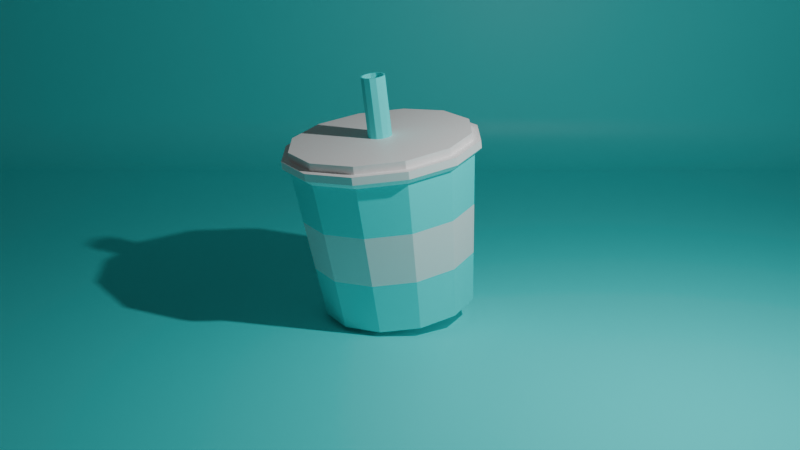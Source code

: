 # Source: recipe01.blend  (saved by Blender 5.0.118; exported with 4.5.12 LTS)
import bpy
from mathutils import Matrix  # noqa: F401  (used for matrix-valued properties, if any)

bpy.ops.wm.read_factory_settings(use_empty=True)
scene = bpy.context.scene
scene.name = 'Scene'

# ---- collections
col_collection = bpy.data.collections.new('Collection'); scene.collection.children.link(col_collection)

# ---- materials (node trees are filled in below, after node groups)
mat_white = bpy.data.materials.new('white')
mat_skyblue = bpy.data.materials.new('skyblue')

# ---- node groups
ng_smooth_by_angle = bpy.data.node_groups.new('Smooth by Angle', 'GeometryNodeTree')
_s = ng_smooth_by_angle.interface.new_socket(name='Mesh', in_out='OUTPUT', socket_type='NodeSocketGeometry')
_s = ng_smooth_by_angle.interface.new_socket(name='Mesh', in_out='INPUT', socket_type='NodeSocketGeometry')
_s = ng_smooth_by_angle.interface.new_socket(name='Angle', in_out='INPUT', socket_type='NodeSocketFloat')
_s.subtype = 'ANGLE'
_s.default_value = 0.5236
_s.min_value = 0.0
_s.max_value = 3.142
_s.description = 'Maximum face angle for smooth edges'
_s = ng_smooth_by_angle.interface.new_socket(name='Ignore Sharpness', in_out='INPUT', socket_type='NodeSocketBool')
_s.force_non_field = True
ng_smooth_by_angle.is_modifier = True
_N = ng_smooth_by_angle.nodes; _L = ng_smooth_by_angle.links
n0 = _N.new('GeometryNodeSetShadeSmooth'); n0.name = 'Set Shade Smooth'; n0.location = (120, -80)
n0.domain = 'EDGE'
n1 = _N.new('GeometryNodeSetShadeSmooth'); n1.name = 'Set Shade Smooth.001'; n1.location = (300, -80)
n2 = _N.new('NodeGroupOutput'); n2.name = 'Group Output'; n2.location = (480, -80)
n3 = _N.new('GeometryNodeInputMeshEdgeAngle'); n3.name = 'Edge Angle'; n3.location = (-440, -240)
n4 = _N.new('NodeGroupInput'); n4.name = 'Group Input'; n4.location = (-80, -80)
n5 = _N.new('GeometryNodeInputEdgeSmooth'); n5.name = 'Is Edge Smooth'; n5.location = (-260, -120)
n6 = _N.new('GeometryNodeInputShadeSmooth'); n6.name = 'Is Shade Smooth'; n6.location = (-440, -397)
n7 = _N.new('FunctionNodeCompare'); n7.name = 'Compare'; n7.location = (-260, -260)
n7.operation = 'LESS_EQUAL'
n7.inputs[6].default_value = (0.0, 0.0, 0.0, 0.0)
n7.inputs[7].default_value = (0.0, 0.0, 0.0, 0.0)
n8 = _N.new('FunctionNodeBooleanMath'); n8.name = 'Boolean Math.001'; n8.location = (-80, -260)
n9 = _N.new('NodeGroupInput'); n9.name = 'Group Input.001'; n9.location = (-440, -329)
n10 = _N.new('NodeGroupInput'); n10.name = 'Group Input.002'; n10.location = (-259, -189)
n11 = _N.new('FunctionNodeBooleanMath'); n11.name = 'Boolean Math'; n11.location = (-80, -149)
n11.operation = 'OR'
n12 = _N.new('FunctionNodeBooleanMath'); n12.name = 'Boolean Math.002'; n12.location = (-260, -380)
n12.operation = 'OR'
n13 = _N.new('NodeGroupInput'); n13.name = 'Group Input.003'; n13.location = (-440, -460)
_L.new(n3.outputs[0], n7.inputs[0])
_L.new(n1.outputs[0], n2.inputs[0])
_L.new(n9.outputs[1], n7.inputs[1])
_L.new(n7.outputs[0], n8.inputs[0])
_L.new(n4.outputs[0], n0.inputs[0])
_L.new(n0.outputs[0], n1.inputs[0])
_L.new(n8.outputs[0], n0.inputs[2])
_L.new(n10.outputs[2], n11.inputs[1])
_L.new(n5.outputs[0], n11.inputs[0])
_L.new(n11.outputs[0], n0.inputs[1])
_L.new(n13.outputs[2], n12.inputs[1])
_L.new(n6.outputs[0], n12.inputs[0])
_L.new(n12.outputs[0], n8.inputs[1])
n2.is_active_output = True

# ---- material node trees
mat_white.use_nodes = True; mat_white.node_tree.nodes.clear()
_N = mat_white.node_tree.nodes; _L = mat_white.node_tree.links
n0 = _N.new('ShaderNodeBsdfPrincipled'); n0.name = 'プリンシプルBSDF'; n0.location = (-200, 100)
n0.inputs[0].default_value = (1.0, 1.0, 1.0, 1.0)
n1 = _N.new('ShaderNodeOutputMaterial'); n1.name = 'マテリアル出力'; n1.location = (200, 100)
_L.new(n0.outputs[0], n1.inputs[0])
n1.is_active_output = True
mat_skyblue.use_nodes = True; mat_skyblue.node_tree.nodes.clear()
_N = mat_skyblue.node_tree.nodes; _L = mat_skyblue.node_tree.links
n0 = _N.new('ShaderNodeBsdfPrincipled'); n0.name = 'プリンシプルBSDF'; n0.location = (-200, 100)
n0.inputs[0].default_value = (0.05088, 1.0, 1.0, 1.0)
n1 = _N.new('ShaderNodeOutputMaterial'); n1.name = 'マテリアル出力'; n1.location = (200, 100)
_L.new(n0.outputs[0], n1.inputs[0])
n1.is_active_output = True

# ---- world
world_world = bpy.data.worlds.new('World'); scene.world = world_world
world_world.use_nodes = True; world_world.node_tree.nodes.clear()
_N = world_world.node_tree.nodes; _L = world_world.node_tree.links
n0 = _N.new('ShaderNodeOutputWorld'); n0.name = 'World Output'; n0.location = (200, 100)
n1 = _N.new('ShaderNodeBackground'); n1.name = 'Background'; n1.location = (-200, 100)
n1.inputs[0].default_value = (0.05088, 0.05088, 0.05088, 1.0)
_L.new(n1.outputs[0], n0.inputs[0])
n0.is_active_output = True
world_world.color = (0.05088, 0.05088, 0.05088)
world_world.sun_shadow_jitter_overblur = 0.0

# ---- cameras
cam_camera = bpy.data.cameras.new('Camera')
cam_camera.clip_end = 100.0
cam_camera.ortho_scale = 7.314

# ---- lights
light_light = bpy.data.lights.new('Light', 'POINT')
light_light.energy = 1000.0
light_light.shadow_soft_size = 0.1

# ---- meshes
me_x = bpy.data.meshes.new('円')
me_x.from_pydata([(0.0, 1.0, 0.0), (-0.5, 0.866, 0.0), (-0.866, 0.5, 0.0), (-1.0, 0.0, 0.0), (-0.866, -0.5, 0.0), (-0.5, -0.866, 0.0), (0.0, -1.0, 0.0), (0.5, -0.866, 0.0), (0.866, -0.5, 0.0), (1.0, 0.0, 0.0), (0.866, 0.5, 0.0), (0.5, 0.866, 0.0), (9.934e-10, 1.2, 2.0), (-0.6, 1.039, 2.0), (-1.039, 0.6, 2.0), (-1.2, 9.934e-10, 2.0), (-1.039, -0.6, 2.0), (-0.6, -1.039, 2.0), (9.934e-10, -1.2, 2.0), (0.6, -1.039, 2.0), (1.039, -0.6, 2.0), (1.2, 9.934e-10, 2.0), (1.039, 0.6, 2.0), (0.6, 1.039, 2.0), (5.841e-09, 1.296, 2.08), (-0.648, 1.122, 2.08), (-1.122, 0.648, 2.08), (-1.296, 2.782e-10, 2.08), (-1.122, -0.648, 2.08), (-0.648, -1.122, 2.08), (5.841e-09, -1.296, 2.08), (0.648, -1.122, 2.08), (1.122, -0.648, 2.08), (1.296, 2.782e-10, 2.08), (1.122, 0.648, 2.08), (0.648, 1.122, 2.08), (5.182e-10, 1.192, 2.18), (-0.5962, 1.033, 2.18), (-1.033, 0.5962, 2.18), (-1.192, 2.782e-10, 2.18), (-1.033, -0.5962, 2.18), (-0.5962, -1.033, 2.18), (5.182e-10, -1.192, 2.18), (0.5962, -1.033, 2.18), (1.033, -0.5962, 2.18), (1.192, 2.782e-10, 2.18), (1.033, 0.5962, 2.18), (0.5962, 1.033, 2.18), (-0.648, 1.122, 2.18), (5.182e-10, 1.296, 2.18), (-1.122, 0.648, 2.18), (-1.296, 2.782e-10, 2.18), (-1.122, -0.648, 2.18), (-0.648, -1.122, 2.18), (5.182e-10, -1.296, 2.18), (0.648, -1.122, 2.18), (1.122, -0.648, 2.18), (1.296, 2.782e-10, 2.18), (1.122, 0.648, 2.18), (0.648, 1.122, 2.18), (-0.648, 1.122, 2.18), (5.182e-10, 1.296, 2.18), (-1.122, 0.648, 2.18), (-1.296, 2.782e-10, 2.18), (-1.122, -0.648, 2.18), (-0.648, -1.122, 2.18), (5.182e-10, -1.296, 2.18), (0.648, -1.122, 2.18), (1.122, -0.648, 2.18), (1.296, 2.782e-10, 2.18), (1.122, 0.648, 2.18), (0.648, 1.122, 2.18), (-0.0786, 0.1361, 2.28), (6.107e-09, 0.1572, 2.28), (-0.1361, 0.0786, 2.28), (-0.1572, 2.782e-10, 2.28), (-0.1361, -0.0786, 2.28), (-0.0786, -0.1361, 2.28), (6.107e-09, -0.1572, 2.28), (0.0786, -0.1361, 2.28), (0.1361, -0.0786, 2.28), (0.1572, 2.782e-10, 2.28), (0.1361, 0.0786, 2.28), (0.0786, 0.1361, 2.28), (-0.5962, 1.033, 2.28), (6.107e-09, 1.192, 2.28), (-1.033, 0.5962, 2.28), (-1.192, 2.782e-10, 2.28), (-1.033, -0.5962, 2.28), (-0.5962, -1.033, 2.28), (6.107e-09, -1.192, 2.28), (0.5962, -1.033, 2.28), (1.033, -0.5962, 2.28), (1.192, 2.782e-10, 2.28), (1.033, 0.5962, 2.28), (0.5962, 1.033, 2.28), (-0.06825, 0.1182, 3.06), (-7.293e-08, 0.1365, 3.06), (-0.1182, 0.06825, 3.06), (-0.1365, 2.782e-10, 3.06), (-0.1182, -0.06825, 3.06), (-0.06825, -0.1182, 3.06), (-7.293e-08, -0.1365, 3.06), (0.06825, -0.1182, 3.06), (0.1182, -0.06825, 3.06), (0.1365, 2.782e-10, 3.06), (0.1182, 0.06825, 3.06), (0.06825, 0.1182, 3.06), (-0.0786, 0.1361, 3.06), (-7.229e-08, 0.1572, 3.06), (-0.1361, 0.0786, 3.06), (-0.1572, 2.782e-10, 3.06), (-0.1361, -0.0786, 3.06), (-0.0786, -0.1361, 3.06), (-7.229e-08, -0.1572, 3.06), (0.0786, -0.1361, 3.06), (0.1361, -0.0786, 3.06), (0.1572, 2.782e-10, 3.06), (0.1361, 0.0786, 3.06), (0.0786, 0.1361, 3.06), (-0.06825, 0.1182, 2.28), (-4.889e-07, 0.1365, 2.28), (-0.1182, 0.06825, 2.28), (-0.1365, 2.782e-10, 2.28), (-0.1182, -0.06825, 2.28), (-0.06825, -0.1182, 2.28), (-4.889e-07, -0.1365, 2.28), (0.06824, -0.1182, 2.28), (0.1182, -0.06825, 2.28), (0.1365, 2.782e-10, 2.28), (0.1182, 0.06825, 2.28), (0.06824, 0.1182, 2.28), (0.9238, 0.5333, 0.6667), (0.9815, 0.5667, 1.333), (1.133, 6.623e-10, 1.333), (1.067, 3.311e-10, 0.6667), (0.5333, -0.9238, 0.6667), (0.5667, -0.9815, 1.333), (6.623e-10, -1.133, 1.333), (3.311e-10, -1.067, 0.6667), (-0.9238, -0.5333, 0.6667), (-0.9815, -0.5667, 1.333), (-1.133, 6.623e-10, 1.333), (-1.067, 3.311e-10, 0.6667), (0.5333, 0.9238, 0.6667), (0.5667, 0.9815, 1.333), (-0.5333, 0.9238, 0.6667), (-0.5667, 0.9815, 1.333), (6.623e-10, 1.133, 1.333), (3.311e-10, 1.067, 0.6667), (0.9238, -0.5333, 0.6667), (0.9815, -0.5667, 1.333), (-0.5333, -0.9238, 0.6667), (-0.5667, -0.9815, 1.333), (-0.9238, 0.5333, 0.6667), (-0.9815, 0.5667, 1.333)], [], [(1, 0, 11, 10, 9, 8, 7, 6, 5, 4, 3, 2), (12, 13, 25, 24), (134, 133, 22, 21), (138, 137, 19, 18), (142, 141, 16, 15), (133, 145, 23, 22), (148, 147, 13, 12), (137, 151, 20, 19), (141, 153, 17, 16), (145, 148, 12, 23), (147, 155, 14, 13), (151, 134, 21, 20), (153, 138, 18, 17), (155, 142, 15, 14), (35, 24, 49, 59), (19, 20, 32, 31), (16, 17, 29, 28), (23, 12, 24, 35), (13, 14, 26, 25), (20, 21, 33, 32), (17, 18, 30, 29), (14, 15, 27, 26), (21, 22, 34, 33), (18, 19, 31, 30), (15, 16, 28, 27), (22, 23, 35, 34), (40, 41, 89, 88), (25, 26, 50, 48), (32, 33, 57, 56), (29, 30, 54, 53), (26, 27, 51, 50), (33, 34, 58, 57), (30, 31, 55, 54), (27, 28, 52, 51), (34, 35, 59, 58), (24, 25, 48, 49), (31, 32, 56, 55), (28, 29, 53, 52), (60, 61, 49, 48), (62, 60, 48, 50), (63, 62, 50, 51), (64, 63, 51, 52), (65, 64, 52, 53), (66, 65, 53, 54), (67, 66, 54, 55), (68, 67, 55, 56), (69, 68, 56, 57), (70, 69, 57, 58), (71, 70, 58, 59), (61, 71, 59, 49), (37, 36, 61, 60), (38, 37, 60, 62), (39, 38, 62, 63), (40, 39, 63, 64), (41, 40, 64, 65), (42, 41, 65, 66), (43, 42, 66, 67), (44, 43, 67, 68), (45, 44, 68, 69), (46, 45, 69, 70), (47, 46, 70, 71), (36, 47, 71, 61), (74, 75, 111, 110), (47, 36, 85, 95), (37, 38, 86, 84), (44, 45, 93, 92), (41, 42, 90, 89), (38, 39, 87, 86), (45, 46, 94, 93), (42, 43, 91, 90), (39, 40, 88, 87), (46, 47, 95, 94), (36, 37, 84, 85), (43, 44, 92, 91), (72, 73, 85, 84), (74, 72, 84, 86), (75, 74, 86, 87), (76, 75, 87, 88), (77, 76, 88, 89), (78, 77, 89, 90), (79, 78, 90, 91), (80, 79, 91, 92), (81, 80, 92, 93), (82, 81, 93, 94), (83, 82, 94, 95), (73, 83, 95, 85), (98, 99, 123, 122), (81, 82, 118, 117), (78, 79, 115, 114), (75, 76, 112, 111), (82, 83, 119, 118), (73, 72, 108, 109), (79, 80, 116, 115), (76, 77, 113, 112), (83, 73, 109, 119), (72, 74, 110, 108), (80, 81, 117, 116), (77, 78, 114, 113), (96, 97, 109, 108), (98, 96, 108, 110), (99, 98, 110, 111), (100, 99, 111, 112), (101, 100, 112, 113), (102, 101, 113, 114), (103, 102, 114, 115), (104, 103, 115, 116), (105, 104, 116, 117), (106, 105, 117, 118), (107, 106, 118, 119), (97, 107, 119, 109), (120, 122, 123, 124, 125, 126, 127, 128, 129, 130, 131, 121), (105, 106, 130, 129), (102, 103, 127, 126), (99, 100, 124, 123), (106, 107, 131, 130), (97, 96, 120, 121), (103, 104, 128, 127), (100, 101, 125, 124), (107, 97, 121, 131), (96, 98, 122, 120), (104, 105, 129, 128), (101, 102, 126, 125), (2, 3, 143, 154), (154, 143, 142, 155), (5, 6, 139, 152), (152, 139, 138, 153), (8, 9, 135, 150), (150, 135, 134, 151), (1, 2, 154, 146), (146, 154, 155, 147), (11, 0, 149, 144), (144, 149, 148, 145), (4, 5, 152, 140), (140, 152, 153, 141), (7, 8, 150, 136), (136, 150, 151, 137), (0, 1, 146, 149), (149, 146, 147, 148), (10, 11, 144, 132), (132, 144, 145, 133), (3, 4, 140, 143), (143, 140, 141, 142), (6, 7, 136, 139), (139, 136, 137, 138), (9, 10, 132, 135), (135, 132, 133, 134)])
me_x.polygons.foreach_set('material_index', [0, 0, 1, 1, 1, 1, 1, 1, 1, 1, 1, 1, 1, 1, 0, 0, 0, 0, 0, 0, 0, 0, 0, 0, 0, 0, 0, 0, 0, 0, 0, 0, 0, 0, 0, 0, 0, 0, 0, 0, 0, 0, 0, 0, 0, 0, 0, 0, 0, 0, 0, 0, 0, 0, 0, 0, 0, 0, 0, 0, 0, 0, 1, 0, 0, 0, 0, 0, 0, 0, 0, 0, 0, 0, 0, 0, 0, 0, 0, 0, 0, 0, 0, 0, 0, 0, 1, 1, 1, 1, 1, 1, 1, 1, 1, 1, 1, 1, 1, 1, 1, 1, 1, 1, 1, 1, 1, 1, 1, 1, 0, 1, 1, 1, 1, 1, 1, 1, 1, 1, 1, 1, 1, 0, 1, 0, 1, 0, 1, 0, 1, 0, 1, 0, 1, 0, 1, 0, 1, 0, 1, 0, 1, 0, 1, 0])
_uv = me_x.uv_layers.new(name='UVマップ')
_uv.uv.foreach_set('vector', [0.0, 0.0, 0.0, 0.0, 0.0, 0.0, 0.0, 0.0, 0.0, 0.0, 0.0, 0.0, 0.0, 0.0, 0.0, 0.0, 0.0, 0.0, 0.0, 0.0, 0.0, 0.0, 0.0, 0.0, 0.0, 0.0, 0.0, 0.0, 0.0, 0.0, 0.0, 0.0, 0.0, 0.0, 0.0, 0.0, 0.0, 0.0, 0.0, 0.0, 0.0, 0.0, 0.0, 0.0, 0.0, 0.0, 0.0, 0.0, 0.0, 0.0, 0.0, 0.0, 0.0, 0.0, 0.0, 0.0, 0.0, 0.0, 0.0, 0.0, 0.0, 0.0, 0.0, 0.0, 0.0, 0.0, 0.0, 0.0, 0.0, 0.0, 0.0, 0.0, 0.0, 0.0, 0.0, 0.0, 0.0, 0.0, 0.0, 0.0, 0.0, 0.0, 0.0, 0.0, 0.0, 0.0, 0.0, 0.0, 0.0, 0.0, 0.0, 0.0, 0.0, 0.0, 0.0, 0.0, 0.0, 0.0, 0.0, 0.0, 0.0, 0.0, 0.0, 0.0, 0.0, 0.0, 0.0, 0.0, 0.0, 0.0, 0.0, 0.0, 0.0, 0.0, 0.0, 0.0, 0.0, 0.0, 0.0, 0.0, 0.0, 0.0, 0.0, 0.0, 0.0, 0.0, 0.0, 0.0, 0.0, 0.0, 0.0, 0.0, 0.0, 0.0, 0.0, 0.0, 0.0, 0.0, 0.0, 0.0, 0.0, 0.0, 0.0, 0.0, 0.0, 0.0, 0.0, 0.0, 0.0, 0.0, 0.0, 0.0, 0.0, 0.0, 0.0, 0.0, 0.0, 0.0, 0.0, 0.0, 0.0, 0.0, 0.0, 0.0, 0.0, 0.0, 0.0, 0.0, 0.0, 0.0, 0.0, 0.0, 0.0, 0.0, 0.0, 0.0, 0.0, 0.0, 0.0, 0.0, 0.0, 0.0, 0.0, 0.0, 0.0, 0.0, 0.0, 0.0, 0.0, 0.0, 0.0, 0.0, 0.0, 0.0, 0.0, 0.0, 0.0, 0.0, 0.0, 0.0, 0.0, 0.0, 0.0, 0.0, 0.0, 0.0, 0.0, 0.0, 0.0, 0.0, 0.0, 0.0, 0.0, 0.0, 0.0, 0.0, 0.0, 0.0, 0.0, 0.0, 0.0, 0.0, 0.0, 0.0, 0.0, 0.0, 0.0, 0.0, 0.0, 0.0, 0.0, 0.0, 0.0, 0.0, 0.0, 0.0, 0.0, 0.0, 0.0, 0.0, 0.0, 0.0, 0.0, 0.0, 0.0, 0.0, 0.0, 0.0, 0.0, 0.0, 0.0, 0.0, 0.0, 0.0, 0.0, 0.0, 0.0, 0.0, 0.0, 0.0, 0.0, 0.0, 0.0, 0.0, 0.0, 0.0, 0.0, 0.0, 0.0, 0.0, 0.0, 0.0, 0.0, 0.0, 0.0, 0.0, 0.0, 0.0, 0.0, 0.0, 0.0, 0.0, 0.0, 0.0, 0.0, 0.0, 0.0, 0.0, 0.0, 0.0, 0.0, 0.0, 0.0, 0.0, 0.0, 0.0, 0.0, 0.0, 0.0, 0.0, 0.0, 0.0, 0.0, 0.0, 0.0, 0.0, 0.0, 0.0, 0.0, 0.0, 0.0, 0.0, 0.0, 0.0, 0.0, 0.0, 0.0, 0.0, 0.0, 0.0, 0.0, 0.0, 0.0, 0.0, 0.0, 0.0, 0.0, 0.0, 0.0, 0.0, 0.0, 0.0, 0.0, 0.0, 0.0, 0.0, 0.0, 0.0, 0.0, 0.0, 0.0, 0.0, 0.0, 0.0, 0.0, 0.0, 0.0, 0.0, 0.0, 0.0, 0.0, 0.0, 0.0, 0.0, 0.0, 0.0, 0.0, 0.0, 0.0, 0.0, 0.0, 0.0, 0.0, 0.0, 0.0, 0.0, 0.0, 0.0, 0.0, 0.0, 0.0, 0.0, 0.0, 0.0, 0.0, 0.0, 0.0, 0.0, 0.0, 0.0, 0.0, 0.0, 0.0, 0.0, 0.0, 0.0, 0.0, 0.0, 0.0, 0.0, 0.0, 0.0, 0.0, 0.0, 0.0, 0.0, 0.0, 0.0, 0.0, 0.0, 0.0, 0.0, 0.0, 0.0, 0.0, 0.0, 0.0, 0.0, 0.0, 0.0, 0.0, 0.0, 0.0, 0.0, 0.0, 0.0, 0.0, 0.0, 0.0, 0.0, 0.0, 0.0, 0.0, 0.0, 0.0, 0.0, 0.0, 0.0, 0.0, 0.0, 0.0, 0.0, 0.0, 0.0, 0.0, 0.0, 0.0, 0.0, 0.0, 0.0, 0.0, 0.0, 0.0, 0.0, 0.0, 0.0, 0.0, 0.0, 0.0, 0.0, 0.0, 0.0, 0.0, 0.0, 0.0, 0.0, 0.0, 0.0, 0.0, 0.0, 0.0, 0.0, 0.0, 0.0, 0.0, 0.0, 0.0, 0.0, 0.0, 0.0, 0.0, 0.0, 0.0, 0.0, 0.0, 0.0, 0.0, 0.0, 0.0, 0.0, 0.0, 0.0, 0.0, 0.0, 0.0, 0.0, 0.0, 0.0, 0.0, 0.0, 0.0, 0.0, 0.0, 0.0, 0.0, 0.0, 0.0, 0.0, 0.0, 0.0, 0.0, 0.0, 0.0, 0.0, 0.0, 0.0, 0.0, 0.0, 0.0, 0.0, 0.0, 0.0, 0.0, 0.0, 0.0, 0.0, 0.0, 0.0, 0.0, 0.0, 0.0, 0.0, 0.0, 0.0, 0.0, 0.0, 0.0, 0.0, 0.0, 0.0, 0.0, 0.0, 0.0, 0.0, 0.0, 0.0, 0.0, 0.0, 0.0, 0.0, 0.0, 0.0, 0.0, 0.0, 0.0, 0.0, 0.0, 0.0, 0.0, 0.0, 0.0, 0.0, 0.0, 0.0, 0.0, 0.0, 0.0, 0.0, 0.0, 0.0, 0.0, 0.0, 0.0, 0.0, 0.0, 0.0, 0.0, 0.0, 0.0, 0.0, 0.0, 0.0, 0.0, 0.0, 0.0, 0.0, 0.0, 0.0, 0.0, 0.0, 0.0, 0.0, 0.0, 0.0, 0.0, 0.0, 0.0, 0.0, 0.0, 0.0, 0.0, 0.0, 0.0, 0.0, 0.0, 0.0, 0.0, 0.0, 0.0, 0.0, 0.0, 0.0, 0.0, 0.0, 0.0, 0.0, 0.0, 0.0, 0.0, 0.0, 0.0, 0.0, 0.0, 0.0, 0.0, 0.0, 0.0, 0.0, 0.0, 0.0, 0.0, 0.0, 0.0, 0.0, 0.0, 0.0, 0.0, 0.0, 0.0, 0.0, 0.0, 0.0, 0.0, 0.0, 0.0, 0.0, 0.0, 0.0, 0.0, 0.0, 0.0, 0.0, 0.0, 0.0, 0.0, 0.0, 0.0, 0.0, 0.0, 0.0, 0.0, 0.0, 0.0, 0.0, 0.0, 0.0, 0.0, 0.0, 0.0, 0.0, 0.0, 0.0, 0.0, 0.0, 0.0, 0.0, 0.0, 0.0, 0.0, 0.0, 0.0, 0.0, 0.0, 0.0, 0.0, 0.0, 0.0, 0.0, 0.0, 0.0, 0.0, 0.0, 0.0, 0.0, 0.0, 0.0, 0.0, 0.0, 0.0, 0.0, 0.0, 0.0, 0.0, 0.0, 0.0, 0.0, 0.0, 0.0, 0.0, 0.0, 0.0, 0.0, 0.0, 0.0, 0.0, 0.0, 0.0, 0.0, 0.0, 0.0, 0.0, 0.0, 0.0, 0.0, 0.0, 0.0, 0.0, 0.0, 0.0, 0.0, 0.0, 0.0, 0.0, 0.0, 0.0, 0.0, 0.0, 0.0, 0.0, 0.0, 0.0, 0.0, 0.0, 0.0, 0.0, 0.0, 0.0, 0.0, 0.0, 0.0, 0.0, 0.0, 0.0, 0.0, 0.0, 0.0, 0.0, 0.0, 0.0, 0.0, 0.0, 0.0, 0.0, 0.0, 0.0, 0.0, 0.0, 0.0, 0.0, 0.0, 0.0, 0.0, 0.0, 0.0, 0.0, 0.0, 0.0, 0.0, 0.0, 0.0, 0.0, 0.0, 0.0, 0.0, 0.0, 0.0, 0.0, 0.0, 0.0, 0.0, 0.0, 0.0, 0.0, 0.0, 0.0, 0.0, 0.0, 0.0, 0.0, 0.0, 0.0, 0.0, 0.0, 0.0, 0.0, 0.0, 0.0, 0.0, 0.0, 0.0, 0.0, 0.0, 0.0, 0.0, 0.0, 0.0, 0.0, 0.0, 0.0, 0.0, 0.0, 0.0, 0.0, 0.0, 0.0, 0.0, 0.0, 0.0, 0.0, 0.0, 0.0, 0.0, 0.0, 0.0, 0.0, 0.0, 0.0, 0.0, 0.0, 0.0, 0.0, 0.0, 0.0, 0.0, 0.0, 0.0, 0.0, 0.0, 0.0, 0.0, 0.0, 0.0, 0.0, 0.0, 0.0, 0.0, 0.0, 0.0, 0.0, 0.0, 0.0, 0.0, 0.0, 0.0, 0.0, 0.0, 0.0, 0.0, 0.0, 0.0, 0.0, 0.0, 0.0, 0.0, 0.0, 0.0, 0.0, 0.0, 0.0, 0.0, 0.0, 0.0, 0.0, 0.0, 0.0, 0.0, 0.0, 0.0, 0.0, 0.0, 0.0, 0.0, 0.0, 0.0, 0.0, 0.0, 0.0, 0.0, 0.0, 0.0, 0.0, 0.0, 0.0, 0.0, 0.0, 0.0, 0.0, 0.0, 0.0, 0.0, 0.0, 0.0, 0.0, 0.0, 0.0, 0.0, 0.0, 0.0, 0.0, 0.0, 0.0, 0.0, 0.0, 0.0, 0.0, 0.0, 0.0, 0.0, 0.0, 0.0, 0.0, 0.0, 0.0, 0.0, 0.0, 0.0, 0.0, 0.0, 0.0, 0.0, 0.0, 0.0, 0.0, 0.0, 0.0, 0.0, 0.0, 0.0, 0.0, 0.0, 0.0, 0.0, 0.0, 0.0, 0.0, 0.0, 0.0, 0.0, 0.0, 0.0, 0.0, 0.0, 0.0, 0.0, 0.0, 0.0, 0.0, 0.0, 0.0, 0.0, 0.0, 0.0, 0.0, 0.0, 0.0, 0.0, 0.0, 0.0, 0.0, 0.0, 0.0, 0.0, 0.0, 0.0, 0.0, 0.0, 0.0, 0.0, 0.0, 0.0, 0.0, 0.0, 0.0, 0.0, 0.0, 0.0, 0.0, 0.0, 0.0, 0.0, 0.0, 0.0, 0.0, 0.0, 0.0, 0.0, 0.0, 0.0, 0.0, 0.0, 0.0, 0.0, 0.0, 0.0, 0.0, 0.0, 0.0, 0.0, 0.0, 0.0, 0.0, 0.0, 0.0, 0.0, 0.0, 0.0, 0.0, 0.0, 0.0, 0.0, 0.0, 0.0, 0.0, 0.0, 0.0, 0.0, 0.0, 0.0, 0.0, 0.0, 0.0, 0.0, 0.0, 0.0, 0.0, 0.0, 0.0, 0.0, 0.0, 0.0, 0.0, 0.0, 0.0, 0.0, 0.0, 0.0, 0.0, 0.0, 0.0, 0.0, 0.0, 0.0, 0.0, 0.0, 0.0, 0.0, 0.0, 0.0, 0.0, 0.0, 0.0, 0.0, 0.0, 0.0, 0.0, 0.0, 0.0, 0.0, 0.0, 0.0, 0.0, 0.0, 0.0, 0.0, 0.0, 0.0, 0.0, 0.0, 0.0, 0.0, 0.0, 0.0, 0.0, 0.0, 0.0, 0.0, 0.0, 0.0, 0.0, 0.0, 0.0, 0.0, 0.0, 0.0, 0.0, 0.0, 0.0, 0.0, 0.0, 0.0, 0.0, 0.0, 0.0, 0.0, 0.0, 0.0, 0.0, 0.0, 0.0, 0.0, 0.0, 0.0, 0.0, 0.0, 0.0, 0.0, 0.0, 0.0, 0.0, 0.0, 0.0, 0.0, 0.0, 0.0, 0.0, 0.0, 0.0, 0.0, 0.0, 0.0, 0.0, 0.0, 0.0, 0.0, 0.0, 0.0, 0.0, 0.0, 0.0, 0.0, 0.0, 0.0, 0.0, 0.0, 0.0, 0.0, 0.0, 0.0, 0.0, 0.0, 0.0, 0.0, 0.0, 0.0, 0.0, 0.0, 0.0, 0.0, 0.0, 0.0, 0.0, 0.0, 0.0, 0.0, 0.0, 0.0, 0.0, 0.0, 0.0, 0.0, 0.0, 0.0, 0.0, 0.0, 0.0, 0.0, 0.0, 0.0, 0.0, 0.0, 0.0, 0.0, 0.0, 0.0, 0.0, 0.0, 0.0, 0.0, 0.0, 0.0, 0.0, 0.0, 0.0, 0.0, 0.0, 0.0, 0.0, 0.0, 0.0, 0.0])
me_x.materials.append(mat_white)
me_x.materials.append(mat_skyblue)
me_x.update()
me_x_1 = bpy.data.meshes.new('平面')
me_x_1.from_pydata([(-1.0, -1.0, 0.0), (1.0, -1.0, 0.0), (-1.0, 1.0, 1.0), (1.0, 1.0, 1.0), (-1.0, 0.9, 0.0), (-1.0, 1.0, 0.1), (-1.0, 0.9309, 0.004894), (-1.0, 0.9588, 0.0191), (-1.0, 0.9809, 0.04122), (-1.0, 0.9951, 0.0691), (1.0, 1.0, 0.1), (1.0, 0.9, 0.0), (1.0, 0.9951, 0.0691), (1.0, 0.9809, 0.04122), (1.0, 0.9588, 0.0191), (1.0, 0.9309, 0.004894)], [], [(10, 5, 9, 12), (12, 9, 8, 13), (13, 8, 7, 14), (14, 7, 6, 15), (15, 6, 4, 11), (0, 1, 11, 4), (5, 10, 3, 2)])
me_x_1.polygons.foreach_set('use_smooth', [True] * 7)
_uv = me_x_1.uv_layers.new(name='UVマップ')
_uv.uv.foreach_set('vector', [1.0, 1.0, 0.0, 1.0, 0.0, 1.0, 1.0, 1.0, 1.0, 1.0, 0.0, 1.0, 0.0, 1.0, 1.0, 1.0, 1.0, 1.0, 0.0, 1.0, 0.0, 0.9794, 1.0, 0.9794, 1.0, 0.9794, 0.0, 0.9794, 0.0, 0.9655, 1.0, 0.9655, 1.0, 0.9655, 0.0, 0.9655, 0.0, 0.95, 1.0, 0.95, 0.0, 0.0, 1.0, 0.0, 1.0, 0.95, 0.0, 0.95, 0.0, 1.0, 1.0, 1.0, 1.0, 1.0, 0.0, 1.0])
me_x_1.materials.append(mat_skyblue)
me_x_1.update()

# ---- objects
ob_light = bpy.data.objects.new('Light', light_light)
ob_camera = bpy.data.objects.new('Camera', cam_camera)
ob_cup = bpy.data.objects.new('Cup', me_x)
ob_ground = bpy.data.objects.new('Ground', me_x_1)

# ---- transforms, parenting, visibility, modifiers, constraints
ob_light.location = (5.0, 0.0, 6.0)
ob_light.rotation_euler = (0.5236, 0.0, 1.571)
ob_light.lock_rotations_4d = False
ob_light.empty_display_type = 'ARROWS'
ob_light.color = (0.0, 0.0, 0.0, 0.0)
ob_light.lineart.crease_threshold = 0.0
ob_camera.location = (10.0, -10.0, 5.0)
ob_camera.rotation_euler = (1.309, 0.0, 0.7854)
ob_camera.lock_rotations_4d = False
ob_camera.empty_display_type = 'ARROWS'
ob_camera.color = (0.0, 0.0, 0.0, 0.0)
ob_camera.display_type = 'WIRE'
ob_camera.lineart.crease_threshold = 0.0
ob_cup.location = (0.0, 0.0, 0.2)
ob_cup.rotation_euler = (0.1571, 0.0, 0.0)
ob_ground.location = (0.0, 0.0, 0.0)
ob_ground.rotation_euler = (0.0, 0.0, 0.7854)
ob_ground.scale = (10.0, 10.0, 10.0)
_m = ob_ground.modifiers.new('角度でスムーズ', 'NODES')
_m.node_group = ng_smooth_by_angle
_m.use_pin_to_last = True
_m.show_group_selector = False

# ---- collection membership
col_collection.objects.link(ob_light)
col_collection.objects.link(ob_camera)
col_collection.objects.link(ob_cup)
col_collection.objects.link(ob_ground)

# ---- scene / render settings (as saved in the file)
scene.camera = ob_camera
scene.frame_start = 1; scene.frame_end = 250; scene.frame_set(1)
scene.render.engine = 'BLENDER_EEVEE_NEXT'
scene.render.bake_bias = 0.0
scene.render.bake_samples = 0
scene.cycles.sampling_pattern = 'TABULATED_SOBOL'
scene.eevee.use_volume_custom_range = False
bpy.context.view_layer.update()
